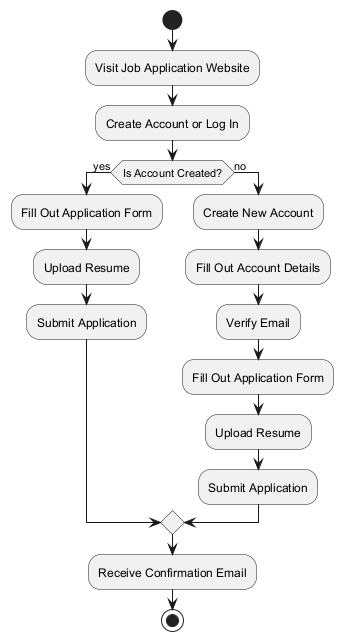

The diagram above was rendered by PlantUML. Its source (embedded in the PNG):
@startuml
|Applicant|
start
:Visit Job Application Website;
:Create Account or Log In;
if (Is Account Created?) then (yes)
  :Fill Out Application Form;
  :Upload Resume;
  :Submit Application;
else (no)
  :Create New Account;
  :Fill Out Account Details;
  :Verify Email;
  :Fill Out Application Form;
  :Upload Resume;
  :Submit Application;
endif
:Receive Confirmation Email;
stop
@enduml